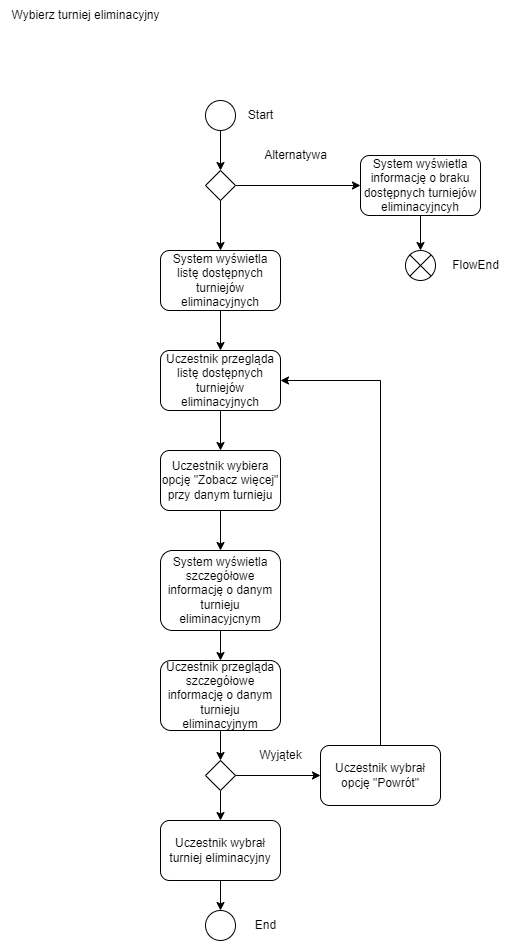

The diagram above was exported from draw.io. Its source (the exported page's mxGraphModel, read from the mxfile embedded in the PNG):
<mxGraphModel dx="1500" dy="2102" grid="1" gridSize="10" guides="1" tooltips="1" connect="1" arrows="1" fold="1" page="1" pageScale="1" pageWidth="827" pageHeight="1169" math="0" shadow="0">
  <root>
    <mxCell id="0" />
    <mxCell id="1" parent="0" />
    <mxCell id="55o3aQS13WNwDoIhOdxg-1" value="Wybierz turniej eliminacyjny" style="text;html=1;align=center;verticalAlign=middle;resizable=0;points=[];autosize=1;strokeColor=none;fillColor=none;" parent="1" vertex="1">
      <mxGeometry x="30" y="-170" width="170" height="30" as="geometry" />
    </mxCell>
    <mxCell id="55o3aQS13WNwDoIhOdxg-32" value="" style="edgeStyle=orthogonalEdgeStyle;rounded=0;orthogonalLoop=1;jettySize=auto;html=1;" parent="1" source="55o3aQS13WNwDoIhOdxg-2" target="55o3aQS13WNwDoIhOdxg-7" edge="1">
      <mxGeometry relative="1" as="geometry" />
    </mxCell>
    <mxCell id="55o3aQS13WNwDoIhOdxg-2" value="System wyświetla listę dostępnych turniejów eliminacyjnych" style="rounded=1;whiteSpace=wrap;html=1;" parent="1" vertex="1">
      <mxGeometry x="190" y="80" width="120" height="60" as="geometry" />
    </mxCell>
    <mxCell id="55o3aQS13WNwDoIhOdxg-42" value="" style="edgeStyle=orthogonalEdgeStyle;rounded=0;orthogonalLoop=1;jettySize=auto;html=1;" parent="1" source="55o3aQS13WNwDoIhOdxg-4" target="55o3aQS13WNwDoIhOdxg-41" edge="1">
      <mxGeometry relative="1" as="geometry" />
    </mxCell>
    <mxCell id="55o3aQS13WNwDoIhOdxg-4" value="System wyświetla informację o braku dostępnych turniejów eliminacyjncyh" style="rounded=1;whiteSpace=wrap;html=1;" parent="1" vertex="1">
      <mxGeometry x="390" y="-15" width="120" height="60" as="geometry" />
    </mxCell>
    <mxCell id="55o3aQS13WNwDoIhOdxg-20" style="edgeStyle=orthogonalEdgeStyle;rounded=0;orthogonalLoop=1;jettySize=auto;html=1;" parent="1" source="55o3aQS13WNwDoIhOdxg-5" target="55o3aQS13WNwDoIhOdxg-17" edge="1">
      <mxGeometry relative="1" as="geometry" />
    </mxCell>
    <mxCell id="55o3aQS13WNwDoIhOdxg-5" value="System wyświetla szczegółowe informację o danym turnieju eliminacyjcnym" style="rounded=1;whiteSpace=wrap;html=1;" parent="1" vertex="1">
      <mxGeometry x="190" y="380" width="120" height="80" as="geometry" />
    </mxCell>
    <mxCell id="55o3aQS13WNwDoIhOdxg-18" style="edgeStyle=orthogonalEdgeStyle;rounded=0;orthogonalLoop=1;jettySize=auto;html=1;" parent="1" source="55o3aQS13WNwDoIhOdxg-6" target="55o3aQS13WNwDoIhOdxg-5" edge="1">
      <mxGeometry relative="1" as="geometry" />
    </mxCell>
    <mxCell id="55o3aQS13WNwDoIhOdxg-6" value="Uczestnik wybiera opcję &quot;Zobacz więcej&quot; przy danym turnieju" style="rounded=1;whiteSpace=wrap;html=1;" parent="1" vertex="1">
      <mxGeometry x="190" y="280" width="120" height="60" as="geometry" />
    </mxCell>
    <mxCell id="55o3aQS13WNwDoIhOdxg-10" style="edgeStyle=orthogonalEdgeStyle;rounded=0;orthogonalLoop=1;jettySize=auto;html=1;entryX=0.5;entryY=0;entryDx=0;entryDy=0;" parent="1" source="55o3aQS13WNwDoIhOdxg-7" target="55o3aQS13WNwDoIhOdxg-6" edge="1">
      <mxGeometry relative="1" as="geometry" />
    </mxCell>
    <mxCell id="55o3aQS13WNwDoIhOdxg-7" value="Uczestnik przegląda listę dostępnych turniejów eliminacyjnych" style="rounded=1;whiteSpace=wrap;html=1;" parent="1" vertex="1">
      <mxGeometry x="190" y="180" width="120" height="60" as="geometry" />
    </mxCell>
    <mxCell id="55o3aQS13WNwDoIhOdxg-14" style="edgeStyle=orthogonalEdgeStyle;rounded=0;orthogonalLoop=1;jettySize=auto;html=1;" parent="1" source="55o3aQS13WNwDoIhOdxg-11" target="55o3aQS13WNwDoIhOdxg-4" edge="1">
      <mxGeometry relative="1" as="geometry" />
    </mxCell>
    <mxCell id="55o3aQS13WNwDoIhOdxg-33" value="" style="edgeStyle=orthogonalEdgeStyle;rounded=0;orthogonalLoop=1;jettySize=auto;html=1;" parent="1" source="55o3aQS13WNwDoIhOdxg-11" target="55o3aQS13WNwDoIhOdxg-2" edge="1">
      <mxGeometry relative="1" as="geometry" />
    </mxCell>
    <mxCell id="55o3aQS13WNwDoIhOdxg-11" value="" style="rhombus;whiteSpace=wrap;html=1;" parent="1" vertex="1">
      <mxGeometry x="235" width="30" height="30" as="geometry" />
    </mxCell>
    <mxCell id="55o3aQS13WNwDoIhOdxg-15" value="Alternatywa" style="text;html=1;align=center;verticalAlign=middle;resizable=0;points=[];autosize=1;strokeColor=none;fillColor=none;" parent="1" vertex="1">
      <mxGeometry x="280" y="-30" width="90" height="30" as="geometry" />
    </mxCell>
    <mxCell id="55o3aQS13WNwDoIhOdxg-22" value="" style="edgeStyle=orthogonalEdgeStyle;rounded=0;orthogonalLoop=1;jettySize=auto;html=1;" parent="1" source="55o3aQS13WNwDoIhOdxg-17" target="55o3aQS13WNwDoIhOdxg-21" edge="1">
      <mxGeometry relative="1" as="geometry" />
    </mxCell>
    <mxCell id="55o3aQS13WNwDoIhOdxg-17" value="Uczestnik przegląda szczegółowe informację o danym turnieju eliminacyjnym" style="rounded=1;whiteSpace=wrap;html=1;" parent="1" vertex="1">
      <mxGeometry x="190" y="490" width="120" height="70" as="geometry" />
    </mxCell>
    <mxCell id="55o3aQS13WNwDoIhOdxg-27" value="" style="edgeStyle=orthogonalEdgeStyle;rounded=0;orthogonalLoop=1;jettySize=auto;html=1;" parent="1" source="55o3aQS13WNwDoIhOdxg-21" target="55o3aQS13WNwDoIhOdxg-26" edge="1">
      <mxGeometry relative="1" as="geometry" />
    </mxCell>
    <mxCell id="55o3aQS13WNwDoIhOdxg-29" value="" style="edgeStyle=orthogonalEdgeStyle;rounded=0;orthogonalLoop=1;jettySize=auto;html=1;" parent="1" source="55o3aQS13WNwDoIhOdxg-21" target="55o3aQS13WNwDoIhOdxg-25" edge="1">
      <mxGeometry relative="1" as="geometry" />
    </mxCell>
    <mxCell id="55o3aQS13WNwDoIhOdxg-21" value="" style="rhombus;whiteSpace=wrap;html=1;" parent="1" vertex="1">
      <mxGeometry x="235" y="590" width="30" height="30" as="geometry" />
    </mxCell>
    <mxCell id="55o3aQS13WNwDoIhOdxg-31" style="edgeStyle=orthogonalEdgeStyle;rounded=0;orthogonalLoop=1;jettySize=auto;html=1;entryX=1;entryY=0.5;entryDx=0;entryDy=0;" parent="1" target="55o3aQS13WNwDoIhOdxg-7" edge="1">
      <mxGeometry relative="1" as="geometry">
        <mxPoint x="454" y="600" as="sourcePoint" />
        <mxPoint x="414" y="205" as="targetPoint" />
        <Array as="points">
          <mxPoint x="410" y="600" />
          <mxPoint x="410" y="210" />
        </Array>
      </mxGeometry>
    </mxCell>
    <mxCell id="55o3aQS13WNwDoIhOdxg-25" value="Uczestnik wybrał opcję &quot;Powrót&quot;" style="rounded=1;whiteSpace=wrap;html=1;" parent="1" vertex="1">
      <mxGeometry x="350" y="575" width="120" height="60" as="geometry" />
    </mxCell>
    <mxCell id="55o3aQS13WNwDoIhOdxg-38" value="" style="edgeStyle=orthogonalEdgeStyle;rounded=0;orthogonalLoop=1;jettySize=auto;html=1;" parent="1" source="55o3aQS13WNwDoIhOdxg-26" target="55o3aQS13WNwDoIhOdxg-37" edge="1">
      <mxGeometry relative="1" as="geometry" />
    </mxCell>
    <mxCell id="55o3aQS13WNwDoIhOdxg-26" value="Uczestnik wybrał turniej eliminacyjny" style="rounded=1;whiteSpace=wrap;html=1;" parent="1" vertex="1">
      <mxGeometry x="190" y="650" width="120" height="60" as="geometry" />
    </mxCell>
    <mxCell id="55o3aQS13WNwDoIhOdxg-30" value="Wyjątek" style="text;html=1;align=center;verticalAlign=middle;resizable=0;points=[];autosize=1;strokeColor=none;fillColor=none;" parent="1" vertex="1">
      <mxGeometry x="275" y="570" width="70" height="30" as="geometry" />
    </mxCell>
    <mxCell id="55o3aQS13WNwDoIhOdxg-35" value="" style="edgeStyle=orthogonalEdgeStyle;rounded=0;orthogonalLoop=1;jettySize=auto;html=1;" parent="1" source="55o3aQS13WNwDoIhOdxg-34" target="55o3aQS13WNwDoIhOdxg-11" edge="1">
      <mxGeometry relative="1" as="geometry" />
    </mxCell>
    <mxCell id="55o3aQS13WNwDoIhOdxg-34" value="" style="ellipse;whiteSpace=wrap;html=1;aspect=fixed;" parent="1" vertex="1">
      <mxGeometry x="235" y="-70" width="30" height="30" as="geometry" />
    </mxCell>
    <mxCell id="55o3aQS13WNwDoIhOdxg-36" value="Start" style="text;html=1;align=center;verticalAlign=middle;resizable=0;points=[];autosize=1;strokeColor=none;fillColor=none;" parent="1" vertex="1">
      <mxGeometry x="265" y="-70" width="50" height="30" as="geometry" />
    </mxCell>
    <mxCell id="55o3aQS13WNwDoIhOdxg-37" value="" style="ellipse;whiteSpace=wrap;html=1;aspect=fixed;" parent="1" vertex="1">
      <mxGeometry x="235" y="740" width="30" height="30" as="geometry" />
    </mxCell>
    <mxCell id="55o3aQS13WNwDoIhOdxg-39" value="End" style="text;html=1;align=center;verticalAlign=middle;resizable=0;points=[];autosize=1;strokeColor=none;fillColor=none;" parent="1" vertex="1">
      <mxGeometry x="275" y="740" width="40" height="30" as="geometry" />
    </mxCell>
    <mxCell id="55o3aQS13WNwDoIhOdxg-41" value="" style="shape=sumEllipse;perimeter=ellipsePerimeter;whiteSpace=wrap;html=1;backgroundOutline=1;" parent="1" vertex="1">
      <mxGeometry x="435" y="80" width="30" height="30" as="geometry" />
    </mxCell>
    <mxCell id="55o3aQS13WNwDoIhOdxg-43" value="FlowEnd" style="text;html=1;align=center;verticalAlign=middle;resizable=0;points=[];autosize=1;strokeColor=none;fillColor=none;" parent="1" vertex="1">
      <mxGeometry x="470" y="80" width="70" height="30" as="geometry" />
    </mxCell>
  </root>
</mxGraphModel>